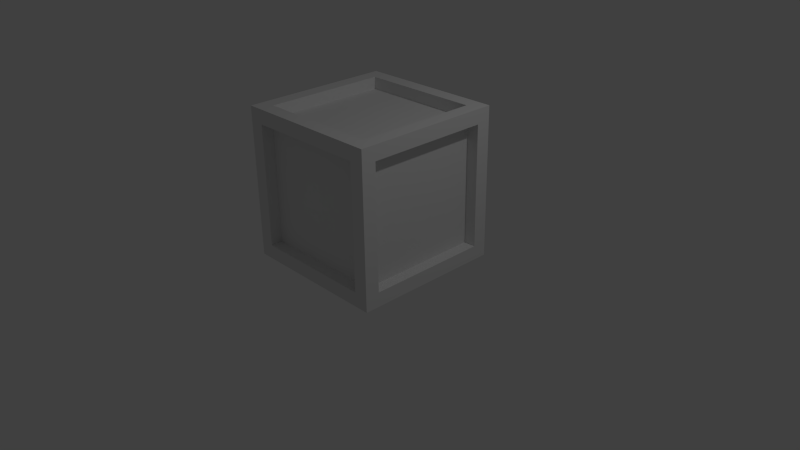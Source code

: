 # Source: Crate.blend  (saved by Blender 2.72.0; exported with 4.5.12 LTS)
import bpy
from mathutils import Matrix  # noqa: F401  (used for matrix-valued properties, if any)

bpy.ops.wm.read_factory_settings(use_empty=True)
scene = bpy.context.scene
scene.name = 'Scene'

# ---- collections
col_collection_1 = bpy.data.collections.new('Collection 1'); scene.collection.children.link(col_collection_1)

# ---- materials (node trees are filled in below, after node groups)
mat_material = bpy.data.materials.new('Material')
mat_material.alpha_threshold = 0.0
mat_material.use_transparent_shadow = False
mat_material.roughness = 0.5
mat_material.line_color = (0.0, 0.0, 0.0, 1.0)

# ---- material node trees

# ---- world
world_world = bpy.data.worlds.new('World'); scene.world = world_world
world_world.color = (0.05088, 0.05088, 0.05088)
world_world.use_sun_shadow = False
world_world.sun_shadow_jitter_overblur = 0.0
world_world.cycles.sampling_method = 'MANUAL'
world_world.cycles.sample_map_resolution = 256

# ---- cameras
cam_camera = bpy.data.cameras.new('Camera')
cam_camera.clip_end = 100.0
cam_camera.lens = 35.0
cam_camera.sensor_width = 32.0
cam_camera.sensor_height = 18.0
cam_camera.ortho_scale = 7.314
cam_camera.dof.focus_distance = 0.0
cam_camera.dof.aperture_fstop = 128.0

# ---- lights
light_lamp = bpy.data.lights.new('Lamp', 'POINT')
light_lamp.transmission_factor = 0.0
light_lamp.cutoff_distance = 30.0
light_lamp.energy = 100.0
light_lamp.shadow_buffer_clip_start = 1.001
light_lamp.shadow_soft_size = 0.1
light_lamp.shadow_maximum_resolution = 0.006
light_lamp.use_absolute_resolution = True
light_lamp.cycles.use_multiple_importance_sampling = False

# ---- meshes
me_cube_004 = bpy.data.meshes.new('Cube.004')
me_cube_004.from_pydata([(1.0, -1.0, 2.0), (-1.0, -1.0, 2.0), (0.8093, -0.8093, 2.0), (-0.8093, 0.8093, 2.0), (-0.8093, -0.8093, 2.0), (0.8093, -0.8093, 1.839), (-0.8093, -0.8093, 1.839), (1.0, 1.0, 2.0), (0.8093, 0.8093, 2.0), (0.8093, 0.8093, 1.839), (-0.8093, 0.8093, 1.839), (-1.0, 1.0, -9.537e-07), (0.8093, -0.8093, 4.768e-07), (-0.8093, 0.8093, -7.153e-07), (-0.8093, -0.8093, 1.192e-07), (0.8093, -0.8093, 0.1612), (-0.8093, -0.8093, 0.1612), (1.0, 1.0, 0.0), (0.8093, 0.8093, 4.768e-07), (0.8093, 0.8093, 0.1612), (-0.8093, 0.8093, 0.1612), (-1.0, 1.0, 2.0), (-1.0, 0.8093, 0.1907), (-1.0, -0.8093, 1.809), (-1.0, 0.8093, 1.809), (-0.8388, 0.8093, 0.1907), (-0.8388, -0.8093, 1.809), (-1.0, -0.8093, 0.1907), (-0.8388, -0.8093, 0.1907), (-0.8388, 0.8093, 1.809), (-1.0, -1.0, 0.0), (-0.8093, 1.0, 0.1907), (0.8093, 1.0, 0.1907), (-0.8093, 1.0, 1.809), (0.8093, 1.0, 1.809), (-0.8093, 0.8388, 0.1907), (0.8093, 0.8388, 0.1907), (-0.8093, 0.8388, 1.809), (0.8093, 0.8388, 1.809), (1.0, -1.0, 0.0), (1.0, -0.8093, 0.1907), (1.0, 0.8093, 1.809), (1.0, -0.8093, 1.809), (0.8388, -0.8093, 0.1907), (0.8388, 0.8093, 1.809), (-0.8093, -1.0, 0.1907), (0.8093, -1.0, 0.1907), (-0.8093, -1.0, 1.809), (0.8093, -1.0, 1.809), (-0.8093, -0.8388, 0.1907), (0.8093, -0.8388, 0.1907), (-0.8093, -0.8388, 1.809), (0.8093, -0.8388, 1.809), (1.0, 0.8093, 0.1907), (0.8388, 0.8093, 0.1907), (0.8388, -0.8093, 1.809)], [], [(1, 0, 2, 4), (4, 2, 5, 6), (3, 4, 6, 10), (0, 7, 8, 2), (9, 10, 6, 5), (8, 3, 10, 9), (2, 8, 9, 5), (14, 16, 15, 12), (13, 20, 16, 14), (17, 18, 13, 11), (19, 15, 16, 20), (18, 19, 20, 13), (12, 15, 19, 18), (23, 24, 29, 26), (28, 26, 29, 25), (24, 22, 25, 29), (22, 27, 28, 25), (33, 34, 38, 37), (35, 37, 38, 36), (34, 32, 36, 38), (31, 33, 37, 35), (32, 31, 35, 36), (47, 51, 52, 48), (49, 50, 52, 51), (48, 52, 50, 46), (45, 49, 51, 47), (46, 50, 49, 45), (41, 42, 55, 44), (54, 44, 55, 43), (42, 40, 43, 55), (53, 41, 44, 54), (40, 53, 54, 43), (26, 28, 27, 23), (21, 1, 4, 3), (7, 21, 3, 8), (11, 13, 14, 30), (30, 14, 12, 39), (39, 12, 18, 17), (1, 21, 24, 23), (21, 11, 22, 24), (30, 1, 23, 27), (11, 30, 27, 22), (21, 7, 34, 33), (7, 17, 32, 34), (11, 21, 33, 31), (17, 11, 31, 32), (7, 0, 42, 41), (0, 39, 40, 42), (17, 7, 41, 53), (39, 17, 53, 40), (1, 47, 48, 0), (0, 48, 46, 39), (30, 45, 47, 1), (39, 46, 45, 30)])
me_cube_004.materials.append(mat_material)
me_cube_004.use_remesh_preserve_volume = False
me_cube_004.use_remesh_preserve_attributes = False
me_cube_004.use_mirror_vertex_groups = False
me_cube_004.update()

# ---- objects
ob_cube_000 = bpy.data.objects.new('Cube.000', me_cube_004)
ob_lamp = bpy.data.objects.new('Lamp', light_lamp)
ob_camera = bpy.data.objects.new('Camera', cam_camera)

# ---- transforms, parenting, visibility, modifiers, constraints
ob_cube_000.location = (0.0, 0.0, 0.0)
ob_cube_000.lock_rotations_4d = False
ob_cube_000.empty_display_type = 'ARROWS'
ob_cube_000.lineart.crease_threshold = 0.0
ob_lamp.location = (4.076, 1.005, 5.904)
ob_lamp.rotation_euler = (0.6503, 0.05522, 1.866)
ob_lamp.lock_rotations_4d = False
ob_lamp.empty_display_type = 'ARROWS'
ob_lamp.color = (0.0, 0.0, 0.0, 0.0)
ob_lamp.lineart.crease_threshold = 0.0
ob_camera.location = (7.481, -6.508, 5.344)
ob_camera.rotation_euler = (1.109, 0.01082, 0.8149)
ob_camera.lock_rotations_4d = False
ob_camera.empty_display_type = 'ARROWS'
ob_camera.color = (0.0, 0.0, 0.0, 0.0)
ob_camera.display_type = 'WIRE'
ob_camera.lineart.crease_threshold = 0.0

# ---- collection membership
col_collection_1.objects.link(ob_cube_000)
col_collection_1.objects.link(ob_lamp)
col_collection_1.objects.link(ob_camera)

# ---- scene / render settings (as saved in the file)
scene.camera = ob_camera
scene.frame_start = 1; scene.frame_end = 250; scene.frame_set(1)
scene.render.engine = 'BLENDER_EEVEE_NEXT'
scene.render.resolution_percentage = 50
scene.render.dither_intensity = 0.0
scene.cycles.use_denoising = False
scene.cycles.samples = 10
scene.cycles.sampling_pattern = 'TABULATED_SOBOL'
scene.cycles.light_sampling_threshold = 0.0
scene.cycles.use_adaptive_sampling = False
scene.cycles.use_light_tree = False
scene.cycles.blur_glossy = 0.0
scene.cycles.pixel_filter_type = 'GAUSSIAN'
scene.cycles.sample_clamp_indirect = 0.0
scene.view_settings.view_transform = 'Standard'
bpy.context.view_layer.update()
